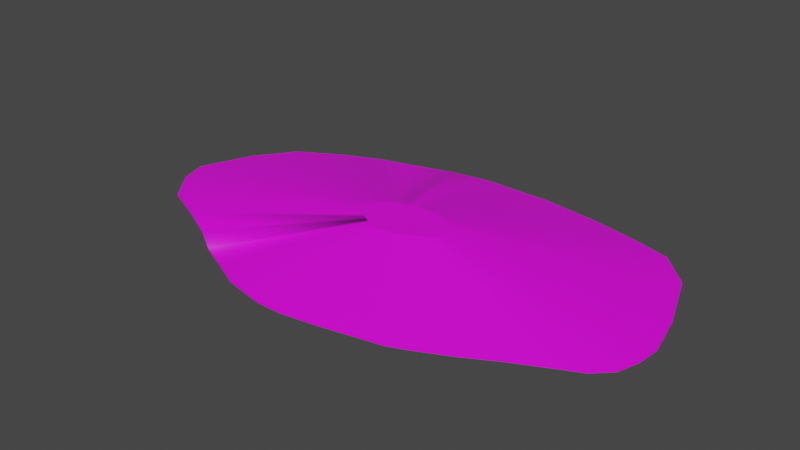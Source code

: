 # Source: terrain_steep_hill_154.blend  (saved by Blender 3.0.42; exported with 4.5.12 LTS)
import bpy
from mathutils import Matrix  # noqa: F401  (used for matrix-valued properties, if any)

bpy.ops.wm.read_factory_settings(use_empty=True)
scene = bpy.context.scene
scene.name = 'Scene'

# ---- collections
col_collection = bpy.data.collections.new('Collection'); scene.collection.children.link(col_collection)

# ---- images (referenced by path relative to the original .blend; pixels are not part of the script)
import os
ASSET_DIR = os.environ.get("B2B_ASSET_DIR", "")  # directory of the original .blend (textures are referenced by path, not embedded)
HERE = os.path.dirname(os.path.abspath(__file__))  # packed textures are extracted next to this script under _unpacked/

def load_image(name, relpath, width, height, colorspace="sRGB"):
    """Load a texture the original file referenced (path relative to the .blend, or extracted next to this script)."""
    p = next((c for c in (os.path.join(HERE, relpath), os.path.join(ASSET_DIR, relpath)) if relpath and os.path.exists(c)), "")
    if p:
        img = bpy.data.images.load(p, check_existing=True)
        img.name = name
    else:  # same state as the original file: an image datablock whose file is absent (Cycles renders it pink)
        img = bpy.data.images.new(name, width, height)
        img.source = "FILE"
        img.filepath = "//" + (relpath or name)
    img.colorspace_settings.name = colorspace
    return img
img_background_jpg_001 = load_image('background.jpg.001', 'background.jpg', 1024, 1024, 'sRGB')

# ---- materials (node trees are filled in below, after node groups)
mat_default_obj_013 = bpy.data.materials.new('Default_OBJ.013')
mat_default_obj_013.use_transparent_shadow = False

# ---- material node trees
mat_default_obj_013.use_nodes = True; mat_default_obj_013.node_tree.nodes.clear()
_N = mat_default_obj_013.node_tree.nodes; _L = mat_default_obj_013.node_tree.links
n0 = _N.new('ShaderNodeBsdfPrincipled'); n0.name = 'Principled BSDF'; n0.location = (10, 300)
n0.distribution = 'GGX'
n0.subsurface_method = 'RANDOM_WALK_SKIN'
n0.inputs[3].default_value = 1.45
n0.inputs[27].default_value = (0.0, 0.0, 0.0, 1.0)
n0.inputs[28].default_value = 1.0
n1 = _N.new('ShaderNodeOutputMaterial'); n1.name = 'Material Output'; n1.location = (300, 300)
n2 = _N.new('ShaderNodeTexImage'); n2.name = 'Image Texture'; n2.location = (-446, 127)
n2.image = img_background_jpg_001
_L.new(n0.outputs[0], n1.inputs[0])
_L.new(n2.outputs[0], n0.inputs[0])
n1.is_active_output = True

# ---- world
world_world = bpy.data.worlds.new('World'); scene.world = world_world
world_world.use_nodes = True; world_world.node_tree.nodes.clear()
_N = world_world.node_tree.nodes; _L = world_world.node_tree.links
n0 = _N.new('ShaderNodeOutputWorld'); n0.name = 'World Output'; n0.location = (300, 300)
n1 = _N.new('ShaderNodeBackground'); n1.name = 'Background'; n1.location = (10, 300)
n1.inputs[0].default_value = (0.05088, 0.05088, 0.05088, 1.0)
_L.new(n1.outputs[0], n0.inputs[0])
n0.is_active_output = True
world_world.color = (0.05088, 0.05088, 0.05088)
world_world.use_sun_shadow = False
world_world.sun_shadow_jitter_overblur = 0.0

# ---- meshes
me_terrain_wooded_hill__104 = bpy.data.meshes.new('terrain Wooded Hill #104')
me_terrain_wooded_hill__104.from_pydata([(0.1919, -1.779, -0.0671), (-0.8225, -1.717, -0.0671), (-0.0685, -1.818, -0.0671), (-0.3613, -1.815, -0.0671), (-0.3613, -1.815, -0.08453), (-0.0685, -1.818, -0.08453), (-0.8225, -1.717, -0.08453), (0.1919, -1.779, -0.08453), (-1.144, -1.565, -0.08453), (0.3983, -1.742, -0.08453), (0.3983, -1.742, -0.0671), (-1.144, -1.565, -0.0671), (1.718, 1.491, -0.08453), (-1.482, -1.412, -0.08453), (-0.7155, 1.629, -0.08453), (1.033, -1.613, -0.08453), (-1.482, -1.412, -0.08453), (-1.482, -1.412, -0.0671), (-1.81, -1.201, -0.0671), (-1.482, -1.412, -0.0671), (-1.81, -1.201, -0.08453), (-1.597, 1.377, -0.0671), (-2.033, 1.182, -0.0671), (-2.033, 1.182, -0.08453), (-2.504, 0.9128, -0.0671), (-2.504, 0.9128, -0.08453), (-2.227, -0.9963, -0.08453), (-2.967, -0.439, -0.0671), (-3.068, -0.1246, -0.0671), (-3.068, -0.1246, -0.08453), (-2.967, -0.439, -0.08453), (-2.681, -0.7934, -0.08453), (-2.834, 0.462, -0.08453), (-2.834, 0.462, -0.0671), (-2.681, -0.7934, -0.0671), (-2.227, -0.9963, -0.0671), (-1.597, 1.377, -0.08453), (-1.156, 1.493, -0.08453), (-0.7155, 1.629, -0.08453), (-0.7155, 1.629, -0.0671), (-1.156, 1.493, -0.0671), (-0.7155, 1.629, -0.0671), (-0.2766, 1.702, -0.08453), (1.718, 1.491, -0.0671), (1.197, 1.603, -0.0671), (-0.2766, 1.702, -0.0671), (0.5399, 1.693, -0.08453), (0.5399, 1.693, -0.0671), (1.197, 1.603, -0.08453), (2.778, -0.6672, -0.0671), (2.855, -0.4217, -0.0671), (2.877, -0.1698, -0.0671), (2.855, -0.4217, -0.08453), (2.877, -0.1698, -0.08453), (2.765, 0.3171, -0.08453), (2.342, -0.967, -0.0671), (2.765, 0.3171, -0.0671), (2.512, 0.9998, -0.0671), (1.616, -1.346, -0.0671), (1.944, -1.162, -0.0671), (2.163, 1.363, -0.0671), (1.616, -1.346, -0.08453), (1.944, -1.162, -0.08453), (2.342, -0.967, -0.08453), (2.598, -0.8445, -0.08453), (2.512, 0.9998, -0.08453), (2.163, 1.363, -0.08453), (2.598, -0.8445, -0.0671), (2.778, -0.6672, -0.08453), (1.259, -1.518, -0.08453), (1.259, -1.518, -0.0671), (1.033, -1.613, -0.0671), (0.7513, -1.671, -0.08453), (0.7513, -1.671, -0.0671), (0.1228, -0.5354, 0.3092), (0.07744, -0.5423, 0.3092), (0.1588, -0.529, 0.3092), (-0.4454, -0.2471, 0.3092), (-0.4046, -0.1449, 0.3092), (-0.1122, 0.03481, 0.3092), (-0.03533, 0.05857, 0.3092), (0.2981, 0.05394, 0.3092), (0.1835, 0.06972, 0.3092), (0.5713, -0.1702, 0.3092), (0.5272, -0.05117, 0.3092), (-0.05398, -0.5246, 0.3092), (0.02641, -0.5418, 0.3092), (-0.1101, -0.4981, 0.3092), (-0.1689, -0.4715, 0.3092), (-0.2262, -0.4348, 0.3092), (-0.1889, 0.01453, 0.3092), (-0.265, -0.01947, 0.3092), (0.04116, 0.07127, 0.3092), (0.5736, -0.3417, 0.3092), (0.5869, -0.2989, 0.3092), (0.4663, 0.0121, 0.3092), (0.5422, -0.3726, 0.3092), (-0.3471, -0.06633, 0.3092), (0.3888, 0.03452, 0.3092), (0.5908, -0.255, 0.3092), (-0.378, -0.3637, 0.3092), (-0.2987, -0.3991, 0.3092), (0.3711, -0.46, 0.3092), (0.4283, -0.428, 0.3092), (0.3088, -0.4901, 0.3092), (0.2694, -0.5066, 0.3092), (0.2203, -0.5166, 0.3092), (-0.4278, -0.3019, 0.3092), (0.4976, -0.394, 0.3092)], [], [(0, 5, 7), (2, 5, 0), (10, 7, 9), (0, 7, 10), (73, 10, 9, 72), (8, 16, 17, 18, 19, 13), (8, 11, 16), (19, 20, 13), (18, 20, 19), (23, 24, 22), (25, 24, 23), (5, 2, 3, 4), (27, 28, 29), (30, 27, 29), (31, 30, 29), (28, 32, 29), (28, 33, 32), (30, 34, 27), (31, 34, 30), (35, 34, 31), (26, 35, 31), (33, 25, 32), (24, 25, 33), (26, 18, 35), (20, 18, 26), (22, 36, 23), (21, 36, 22), (36, 21, 37), (38, 39, 40, 41, 14, 37), (40, 39, 38), (40, 38, 37), (41, 42, 14), (42, 41, 45), (45, 46, 42), (47, 46, 45), (48, 47, 44), (46, 47, 48), (14, 42, 46, 48, 12, 66, 65, 54, 53, 52, 68, 64, 63, 62, 61, 69, 15, 72, 9, 7, 5, 4, 6, 8, 13, 20, 26, 31, 29, 32, 25, 23, 36, 37), (44, 12, 48), (43, 12, 44), (50, 49, 52), (53, 50, 52), (51, 50, 53), (54, 51, 53), (58, 61, 62), (59, 58, 62), (3, 1, 6, 4), (55, 63, 64), (60, 65, 66), (57, 65, 60), (56, 65, 57), (56, 54, 65), (51, 54, 56), (64, 67, 55), (67, 64, 68), (49, 67, 68), (52, 49, 68), (71, 73, 72, 15), (1, 11, 8, 6), (58, 69, 61), (70, 69, 58), (2, 0, 74, 75), (66, 43, 60), (12, 43, 66), (63, 55, 59, 62), (70, 15, 69), (71, 15, 70), (17, 16, 11), (21, 40, 37), (87, 85, 86, 75, 74, 76, 106, 105, 104, 102, 103, 108, 96, 93, 94, 99, 83, 84, 95, 98, 81, 82, 92, 80, 79, 90, 91, 97, 78, 77, 107, 100, 101, 89, 88), (58, 59, 103, 102), (1, 3, 86, 85), (43, 44, 81, 98), (41, 40, 79, 80), (3, 2, 75, 86), (67, 49, 93, 96), (17, 11, 87, 88), (73, 71, 105, 106), (11, 1, 85, 87), (44, 47, 82, 81), (0, 10, 76, 74), (18, 17, 88, 89), (70, 58, 102, 104), (45, 41, 80, 92), (71, 70, 104, 105), (59, 55, 108, 103), (56, 57, 84, 83), (28, 27, 107, 77), (10, 73, 106, 76), (21, 22, 91, 90), (47, 45, 92, 82), (22, 24, 97, 91), (24, 33, 78, 97), (49, 50, 94, 93), (40, 21, 90, 79), (35, 18, 89, 101), (60, 43, 98, 95), (50, 51, 99, 94), (27, 34, 100, 107), (55, 67, 96, 108), (57, 60, 95, 84), (34, 35, 101, 100), (33, 28, 77, 78), (51, 56, 83, 99)])
me_terrain_wooded_hill__104.polygons.foreach_set('use_smooth', [True] * 104)
_k = set([(0, 2), (0, 7), (0, 10), (1, 3), (1, 6), (1, 11), (2, 3), (2, 5), (3, 4), (4, 5), (4, 6), (5, 7), (6, 8), (7, 9), (8, 13), (8, 16), (9, 10), (9, 72), (10, 73), (11, 17), (12, 43), (12, 48), (12, 66), (13, 19), (13, 20), (14, 37), (14, 41), (14, 42), (15, 69), (15, 71), (15, 72), (16, 17), (17, 18), (18, 19), (18, 20), (18, 35), (20, 26), (21, 22), (21, 40), (22, 23), (22, 24), (23, 25), (23, 36), (24, 25), (24, 33), (25, 32), (26, 31), (26, 35), (27, 28), (27, 30), (27, 34), (28, 29), (28, 33), (29, 30), (29, 32), (30, 31), (31, 34), (32, 33), (34, 35), (36, 37), (37, 38), (37, 40), (38, 39), (39, 40), (40, 41), (41, 45), (42, 45), (42, 46), (43, 44), (43, 60), (44, 47), (44, 48), (45, 47), (46, 47), (46, 48), (49, 50), (49, 67), (49, 68), (50, 51), (50, 52), (51, 53), (51, 56), (52, 53), (52, 68), (53, 54), (54, 56), (54, 65), (55, 59), (55, 67), (56, 57), (57, 60), (57, 65), (58, 59), (58, 61), (58, 70), (59, 62), (61, 62), (61, 69), (62, 63), (63, 64), (64, 67), (64, 68), (65, 66), (70, 71), (71, 73), (74, 75), (74, 76), (75, 86), (76, 106), (77, 78), (77, 107), (78, 97), (79, 80), (79, 90), (80, 92), (81, 82), (81, 98), (82, 92), (83, 84), (83, 99), (84, 95), (85, 86), (85, 87), (87, 88), (88, 89), (89, 101), (90, 91), (91, 97), (93, 94), (93, 96), (94, 99), (95, 98), (96, 108), (100, 101), (100, 107), (102, 103), (102, 104), (103, 108), (104, 105), (105, 106)])
me_terrain_wooded_hill__104.attributes.new('sharp_edge', 'BOOLEAN', 'EDGE').data.foreach_set('value', [ (min(e.vertices), max(e.vertices)) in _k for e in me_terrain_wooded_hill__104.edges])
_uv = me_terrain_wooded_hill__104.uv_layers.new(name='UVMap')
_uv.uv.foreach_set('vector', [0.5232, 0.5336, 0.4794, 0.5289, 0.5232, 0.5289, 0.4794, 0.5336, 0.4794, 0.5289, 0.5232, 0.5336, 0.5579, 0.5336, 0.5232, 0.5289, 0.5579, 0.5289, 0.5232, 0.5336, 0.5232, 0.5289, 0.5579, 0.5336, 0.6173, 0.5336, 0.5579, 0.5336, 0.5579, 0.5289, 0.6173, 0.5289, 0.2985, 0.5289, 0.2416, 0.5289, 0.2416, 0.5336, 0.1864, 0.5336, 0.2416, 0.5336, 0.2416, 0.5289, 0.2985, 0.5289, 0.2985, 0.5336, 0.2416, 0.5289, 0.2416, 0.5336, 0.1864, 0.5289, 0.2416, 0.5289, 0.1864, 0.5336, 0.1864, 0.5289, 0.2416, 0.5336, 0.149, 0.5289, 0.06971, 0.5336, 0.149, 0.5336, 0.06971, 0.5289, 0.06971, 0.5336, 0.149, 0.5289, 0.4794, 0.5289, 0.4794, 0.5336, 0.4302, 0.5336, 0.4302, 0.5289, 0.9887, 0.7308, 0.9887, 0.6848, 0.9839, 0.6848, 0.9839, 0.7308, 0.9887, 0.7308, 0.9839, 0.6848, 0.7647, 0.7242, 0.7963, 0.763, 0.8061, 0.7962, 0.9887, 0.6848, 0.9839, 0.5989, 0.9839, 0.6848, 0.9887, 0.6848, 0.9887, 0.5989, 0.9839, 0.5989, 0.9839, 0.7308, 0.9887, 0.7826, 0.9887, 0.7308, 0.9839, 0.7826, 0.9887, 0.7826, 0.9839, 0.7308, 0.1164, 0.5336, 0.0399, 0.5336, 0.0399, 0.5289, 0.1164, 0.5289, 0.1164, 0.5336, 0.0399, 0.5289, 0.9887, 0.5989, 0.9839, 0.533, 0.9839, 0.5989, 0.9887, 0.533, 0.9839, 0.533, 0.9887, 0.5989, 0.1164, 0.5289, 0.1864, 0.5336, 0.1164, 0.5336, 0.1864, 0.5289, 0.1864, 0.5336, 0.1164, 0.5289, 0.149, 0.5336, 0.2224, 0.5289, 0.149, 0.5289, 0.2224, 0.5336, 0.2224, 0.5289, 0.149, 0.5336, 0.2224, 0.5289, 0.2224, 0.5336, 0.2964, 0.5289, 0.5152, 0.9591, 0.5152, 0.9591, 0.5684, 0.9485, 0.5152, 0.9591, 0.5152, 0.9591, 0.5684, 0.9485, 0.02496, 0.5473, 0.0991, 0.5473, 0.0991, 0.5425, 0.2964, 0.5336, 0.3706, 0.5289, 0.2964, 0.5289, 0.3706, 0.5336, 0.4444, 0.5289, 0.3706, 0.5289, 0.4444, 0.5289, 0.3706, 0.5336, 0.4444, 0.5336, 0.4444, 0.5336, 0.5817, 0.5289, 0.4444, 0.5289, 0.5817, 0.5336, 0.5817, 0.5289, 0.4444, 0.5336, 0.6923, 0.5289, 0.5817, 0.5336, 0.6923, 0.5336, 0.5817, 0.5289, 0.5817, 0.5336, 0.6923, 0.5289, 0.02076, 0.99, 0.01925, 0.9901, 0.01646, 0.9899, 0.01423, 0.9895, 0.01247, 0.9891, 0.01098, 0.9886, 0.009858, 0.9874, 0.009124, 0.9854, 0.008836, 0.9839, 0.00896, 0.9831, 0.009269, 0.9824, 0.00992, 0.9819, 0.01082, 0.9816, 0.01221, 0.9811, 0.01337, 0.9807, 0.01462, 0.9802, 0.01541, 0.98, 0.01639, 0.9799, 0.01761, 0.9798, 0.01832, 0.9797, 0.01921, 0.9796, 0.02021, 0.9797, 0.02177, 0.9801, 0.02284, 0.9806, 0.02396, 0.9812, 0.02505, 0.9819, 0.02643, 0.9826, 0.02794, 0.9833, 0.02913, 0.9853, 0.02822, 0.987, 0.02701, 0.9883, 0.02535, 0.989, 0.02382, 0.9895, 0.02229, 0.9897, 0.6923, 0.5336, 0.7799, 0.5289, 0.6923, 0.5289, 0.7799, 0.5336, 0.7799, 0.5289, 0.6923, 0.5336, 0.9887, 0.7282, 0.9887, 0.7642, 0.9839, 0.7282, 0.9839, 0.6914, 0.9887, 0.7282, 0.9839, 0.7282, 0.9887, 0.6914, 0.9887, 0.7282, 0.9839, 0.6914, 0.9839, 0.6201, 0.9887, 0.6914, 0.9839, 0.6914, 0.7628, 0.5336, 0.7628, 0.5289, 0.818, 0.5289, 0.818, 0.5336, 0.7628, 0.5336, 0.818, 0.5289, 0.4302, 0.5336, 0.3526, 0.5336, 0.3526, 0.5289, 0.4302, 0.5289, 0.8848, 0.5336, 0.8848, 0.5289, 0.9279, 0.5289, 0.8547, 0.5336, 0.9134, 0.5289, 0.8547, 0.5289, 0.9134, 0.5336, 0.9134, 0.5289, 0.8547, 0.5336, 0.9887, 0.6201, 0.9839, 0.5202, 0.9887, 0.5202, 0.9887, 0.6201, 0.9839, 0.6201, 0.9839, 0.5202, 0.9887, 0.6914, 0.9839, 0.6201, 0.9887, 0.6201, 0.9279, 0.5289, 0.9279, 0.5336, 0.8848, 0.5336, 0.9279, 0.5336, 0.9279, 0.5289, 0.9583, 0.5289, 0.9583, 0.5336, 0.9279, 0.5336, 0.9583, 0.5289, 0.9839, 0.7282, 0.9887, 0.7642, 0.9839, 0.7642, 0.6646, 0.5336, 0.6173, 0.5336, 0.6173, 0.5289, 0.6646, 0.5289, 0.3526, 0.5336, 0.2985, 0.5336, 0.2985, 0.5289, 0.3526, 0.5289, 0.7628, 0.5336, 0.7027, 0.5289, 0.7628, 0.5289, 0.7027, 0.5336, 0.7027, 0.5289, 0.7628, 0.5336, 0.5723, 0.3532, 0.6132, 0.3715, 0.5453, 0.5381, 0.5382, 0.5349, 0.8547, 0.5289, 0.7799, 0.5336, 0.8547, 0.5336, 0.7799, 0.5289, 0.7799, 0.5336, 0.8547, 0.5289, 0.8848, 0.5289, 0.8848, 0.5336, 0.818, 0.5336, 0.818, 0.5289, 0.7027, 0.5336, 0.6646, 0.5289, 0.7027, 0.5289, 0.6646, 0.5336, 0.6646, 0.5289, 0.7027, 0.5336, 0.2416, 0.5336, 0.2416, 0.5289, 0.2985, 0.5336, 0.2224, 0.5336, 0.2964, 0.5336, 0.2964, 0.5289, 0.5057, 0.532, 0.516, 0.531, 0.5298, 0.5325, 0.5382, 0.5349, 0.5453, 0.5381, 0.5509, 0.5407, 0.5604, 0.5455, 0.568, 0.5493, 0.5737, 0.5536, 0.5826, 0.5609, 0.5906, 0.5682, 0.6004, 0.5764, 0.6068, 0.5816, 0.6106, 0.5875, 0.611, 0.5943, 0.6097, 0.6007, 0.6029, 0.6118, 0.5906, 0.6265, 0.578, 0.6325, 0.5644, 0.6319, 0.5487, 0.6303, 0.5293, 0.6269, 0.506, 0.6202, 0.4941, 0.6147, 0.4826, 0.6076, 0.4709, 0.6009, 0.4599, 0.5924, 0.4485, 0.5817, 0.4425, 0.5678, 0.4402, 0.5513, 0.4454, 0.5444, 0.4562, 0.538, 0.4706, 0.5369, 0.484, 0.5353, 0.4949, 0.5329, 0.8272, 0.5023, 0.8729, 0.5444, 0.5906, 0.5682, 0.5826, 0.5609, 0.4449, 0.3308, 0.5244, 0.3394, 0.5298, 0.5325, 0.516, 0.531, 0.7225, 0.91, 0.6328, 0.9004, 0.5487, 0.6303, 0.5644, 0.6319, 0.3193, 0.8109, 0.2532, 0.7701, 0.4826, 0.6076, 0.4941, 0.6147, 0.5244, 0.3394, 0.5723, 0.3532, 0.5382, 0.5349, 0.5298, 0.5325, 0.966, 0.6213, 0.988, 0.6553, 0.6106, 0.5875, 0.6068, 0.5816, 0.3242, 0.342, 0.3858, 0.3367, 0.5057, 0.532, 0.4949, 0.5329, 0.6999, 0.4141, 0.7434, 0.4359, 0.568, 0.5493, 0.5604, 0.5455, 0.3858, 0.3367, 0.4449, 0.3308, 0.516, 0.531, 0.5057, 0.532, 0.6328, 0.9004, 0.5216, 0.8812, 0.5293, 0.6269, 0.5487, 0.6303, 0.6132, 0.3715, 0.6453, 0.3868, 0.5509, 0.5407, 0.5453, 0.5381, 0.2615, 0.3558, 0.3242, 0.342, 0.4949, 0.5329, 0.484, 0.5353, 0.7762, 0.4604, 0.8272, 0.5023, 0.5826, 0.5609, 0.5737, 0.5536, 0.3879, 0.8427, 0.3193, 0.8109, 0.4941, 0.6147, 0.506, 0.6202, 0.7434, 0.4359, 0.7762, 0.4604, 0.5737, 0.5536, 0.568, 0.5493, 0.8729, 0.5444, 0.9295, 0.5915, 0.6004, 0.5764, 0.5906, 0.5682, 0.9437, 0.7943, 0.8731, 0.8789, 0.5906, 0.6265, 0.6029, 0.6118, 0.01018, 0.4473, 0.04012, 0.4076, 0.4454, 0.5444, 0.4402, 0.5513, 0.6453, 0.3868, 0.6999, 0.4141, 0.5604, 0.5455, 0.5509, 0.5407, 0.1862, 0.7321, 0.1234, 0.6832, 0.4599, 0.5924, 0.4709, 0.6009, 0.5216, 0.8812, 0.3879, 0.8427, 0.506, 0.6202, 0.5293, 0.6269, 0.1234, 0.6832, 0.0579, 0.622, 0.4485, 0.5817, 0.4599, 0.5924, 0.0579, 0.622, 0.02333, 0.542, 0.4425, 0.5678, 0.4485, 0.5817, 0.988, 0.6553, 0.9899, 0.6939, 0.611, 0.5943, 0.6106, 0.5875, 0.2532, 0.7701, 0.1862, 0.7321, 0.4709, 0.6009, 0.4826, 0.6076, 0.1848, 0.3646, 0.2615, 0.3558, 0.484, 0.5353, 0.4706, 0.5369, 0.8006, 0.9134, 0.7225, 0.91, 0.5644, 0.6319, 0.578, 0.6325, 0.9899, 0.6939, 0.9828, 0.7307, 0.6097, 0.6007, 0.611, 0.5943, 0.04012, 0.4076, 0.1019, 0.3712, 0.4562, 0.538, 0.4454, 0.5444, 0.9295, 0.5915, 0.966, 0.6213, 0.6068, 0.5816, 0.6004, 0.5764, 0.8731, 0.8789, 0.8006, 0.9134, 0.578, 0.6325, 0.5906, 0.6265, 0.1019, 0.3712, 0.1848, 0.3646, 0.4706, 0.5369, 0.4562, 0.538, 0.02333, 0.542, 0.01018, 0.4473, 0.4402, 0.5513, 0.4425, 0.5678, 0.9828, 0.7307, 0.9437, 0.7943, 0.6029, 0.6118, 0.6097, 0.6007])
me_terrain_wooded_hill__104.materials.append(mat_default_obj_013)
me_terrain_wooded_hill__104.use_remesh_fix_poles = True
me_terrain_wooded_hill__104.use_remesh_preserve_attributes = False
me_terrain_wooded_hill__104.use_paint_bone_selection = False
me_terrain_wooded_hill__104.use_paint_mask = True
me_terrain_wooded_hill__104.update()
me_terrain_wooded_hill__104.normals_split_custom_set([tuple(v) for v in zip(*[iter([0.149, -0.9888, 0.0, 0.149, -0.9888, 0.0, 0.149, -0.9888, 0.0, 0.149, -0.9888, 0.0, 0.149, -0.9888, 0.0, 0.149, -0.9888, 0.0, 0.1757, -0.9844, 0.0, 0.1757, -0.9844, 0.0, 0.1757, -0.9844, 0.0, 0.1757, -0.9844, 0.0, 0.1757, -0.9844, 0.0, 0.1757, -0.9844, 0.0, 0.1968, -0.9804, -3.176e-11, 0.1969, -0.9804, 0.0, 0.1969, -0.9804, 0.0, 0.1999, -0.9798, 4.23e-11, -0.9111, 0.4122, 7.55e-08, 0.0, 0.0, 0.0, 0.0, 0.0, 0.0, -0.842, 0.5395, -1.629e-07, 0.0, 0.0, 0.0, 0.0, 0.0, 0.0, -0.4152, -0.9097, -5.133e-05, -0.4241, -0.9056, -5.023e-05, -0.4122, -0.9111, -2.207e-06, -0.5395, -0.842, 0.0, -0.5395, -0.842, 0.0, -0.5395, -0.842, 0.0, -0.5395, -0.842, 0.0, -0.5395, -0.842, 0.0, -0.5395, -0.842, 0.0, -0.4956, 0.8686, 0.0, -0.4956, 0.8686, 0.0, -0.4956, 0.8686, 0.0, -0.4956, 0.8686, 0.0, -0.4956, 0.8686, 0.0, -0.4956, 0.8686, 0.0, -0.009713, -1.0, 0.0, -0.009713, -1.0, 0.0, -0.009713, -1.0, 0.0, -0.009713, -1.0, 0.0, -0.952, -0.3061, 0.0, -0.952, -0.3061, 0.0, -0.952, -0.3061, 0.0, -0.952, -0.3061, 0.0, -0.952, -0.3061, 0.0, -0.952, -0.3061, 0.0, -1.07e-08, 8.407e-08, -1.0, -1.38e-07, 4.852e-08, -1.0, -1.465e-08, 8.297e-08, -1.0, -0.9288, 0.3707, 0.0, -0.9288, 0.3707, 0.0, -0.9288, 0.3707, 0.0, -0.9288, 0.3707, 0.0, -0.9288, 0.3707, 0.0, -0.9288, 0.3707, 0.0, -0.7786, -0.6275, 1.006e-06, -0.7786, -0.6275, 4.033e-05, -0.7786, -0.6275, 0.0, -0.7786, -0.6275, 4.133e-05, -0.7786, -0.6275, 4.033e-05, -0.7786, -0.6275, 1.006e-06, -0.4074, -0.9132, 1.224e-06, -0.4074, -0.9132, 5.497e-05, -0.4074, -0.9132, 5.375e-05, -0.4074, -0.9132, 0.0, -0.4074, -0.9132, 1.224e-06, -0.4074, -0.9132, 5.375e-05, -0.8071, 0.5905, 0.0, -0.8071, 0.5905, 0.0, -0.8071, 0.5905, 0.0, -0.8071, 0.5905, 0.0, -0.8071, 0.5905, 0.0, -0.8071, 0.5905, 0.0, -0.4418, -0.8971, 0.0, -0.4418, -0.8971, 0.0, -0.4418, -0.8971, 0.0, -0.4418, -0.8971, 0.0, -0.4418, -0.8971, 0.0, -0.4418, -0.8971, 0.0, -0.4081, 0.9129, -3.321e-07, -0.3355, 0.942, -1.455e-05, -0.4081, 0.9129, 0.0, -0.3304, 0.9438, -1.454e-05, -0.3355, 0.942, -1.455e-05, -0.4081, 0.9129, -3.321e-07, -0.3355, 0.942, -1.455e-05, -0.3304, 0.9438, -1.454e-05, -0.2554, 0.9668, -3.654e-07, -0.07193, 0.2185, -0.9732, -0.04449, 0.1762, -0.9833, -0.07733, 0.1939, -0.978, -0.04425, 0.1763, -0.9833, -0.07187, 0.2184, -0.9732, -0.07733, 0.1939, -0.978, -0.2954, 0.9554, 0.0, -0.2954, 0.9554, 0.0, -0.2954, 0.9554, 0.0, -0.2954, 0.9554, 0.0, -0.2954, 0.9554, 0.0, -0.2954, 0.9554, 0.0, -0.1638, 0.9865, 0.0, -0.1638, 0.9865, 0.0, -0.1638, 0.9865, 0.0, -0.1638, 0.9865, 0.0, -0.1638, 0.9865, 0.0, -0.1638, 0.9865, 0.0, 0.01088, 0.9999, 0.0, 0.01088, 0.9999, 0.0, 0.01088, 0.9999, 0.0, 0.01088, 0.9999, 0.0, 0.01088, 0.9999, 0.0, 0.01088, 0.9999, 0.0, 0.1364, 0.9907, 0.0, 0.1364, 0.9907, 0.0, 0.1364, 0.9907, 0.0, 0.1364, 0.9907, 0.0, 0.1364, 0.9907, 0.0, 0.1364, 0.9907, 0.0, -2.902e-09, 8.625e-08, -1.0, -2.902e-09, 8.625e-08, -1.0, -2.902e-09, 8.625e-08, -1.0, -2.902e-09, 8.625e-08, -1.0, -2.902e-09, 8.625e-08, -1.0, -2.902e-09, 8.625e-08, -1.0, -2.902e-09, 8.625e-08, -1.0, -2.902e-09, 8.625e-08, -1.0, -2.902e-09, 8.625e-08, -1.0, -2.902e-09, 8.625e-08, -1.0, -2.902e-09, 8.625e-08, -1.0, -2.902e-09, 8.625e-08, -1.0, -2.902e-09, 8.625e-08, -1.0, -2.902e-09, 8.625e-08, -1.0, -2.902e-09, 8.625e-08, -1.0, -2.902e-09, 8.625e-08, -1.0, -2.902e-09, 8.625e-08, -1.0, -2.902e-09, 8.625e-08, -1.0, -2.902e-09, 8.625e-08, -1.0, -2.902e-09, 8.625e-08, -1.0, -2.902e-09, 8.625e-08, -1.0, -2.902e-09, 8.625e-08, -1.0, -2.902e-09, 8.625e-08, -1.0, -2.902e-09, 8.625e-08, -1.0, -2.902e-09, 8.625e-08, -1.0, -2.902e-09, 8.625e-08, -1.0, -2.902e-09, 8.625e-08, -1.0, -1.07e-08, 8.407e-08, -1.0, -1.465e-08, 8.297e-08, -1.0, -2.902e-09, 8.625e-08, -1.0, -2.902e-09, 8.625e-08, -1.0, -2.902e-09, 8.625e-08, -1.0, -2.902e-09, 8.625e-08, -1.0, -2.902e-09, 8.625e-08, -1.0, 0.2093, 0.9778, 0.0, 0.2093, 0.9778, 0.0, 0.2093, 0.9778, 0.0, 0.2093, 0.9778, 0.0, 0.2093, 0.9778, 0.0, 0.2093, 0.9778, 0.0, 0.9549, -0.297, 0.0, 0.9549, -0.297, 0.0, 0.9549, -0.297, 0.0, 0.9961, -0.08809, 0.0, 0.9961, -0.08809, 0.0, 0.9961, -0.08809, 0.0, 0.9961, -0.08809, 0.0, 0.9961, -0.08809, 0.0, 0.9961, -0.08809, 0.0, 0.9746, 0.2239, 0.0, 0.9746, 0.2239, 0.0, 0.9746, 0.2239, 0.0, 0.4887, -0.8724, 0.0, 0.4887, -0.8724, 0.0, 0.4887, -0.8724, 0.0, 0.4887, -0.8724, 0.0, 0.4887, -0.8724, 0.0, 0.4887, -0.8724, 0.0, -0.2085, -0.978, 0.0, -0.2085, -0.978, 0.0, -0.2085, -0.978, 0.0, -0.2085, -0.978, 0.0, 0.4322, -0.9018, -1.465e-10, 0.44, -0.898, 2.311e-10, 0.4317, -0.902, 0.0, 0.5169, 0.856, 0.0, 0.7209, 0.693, 0.0, 0.5169, 0.856, 0.0, 0.7209, 0.693, 0.0, 0.7209, 0.693, 0.0, 0.5169, 0.856, 0.0, 0.9375, 0.3481, 0.0, 0.9375, 0.3481, 0.0, 0.9375, 0.3481, 0.0, 0.9375, 0.3481, 0.0, 0.9375, 0.3481, 0.0, 0.9375, 0.3481, 0.0, 0.9746, 0.2239, 0.0, 0.9746, 0.2239, 0.0, 0.9746, 0.2239, 0.0, 0.4317, -0.902, 0.0, 0.4317, -0.902, 0.0, 0.4322, -0.9018, -1.465e-10, 0.7007, -0.7135, 0.0, 0.7007, -0.7135, 0.0, 0.7007, -0.7135, 0.0, 0.7007, -0.7135, 0.0, 0.7007, -0.7135, 0.0, 0.7007, -0.7135, 0.0, 0.9549, -0.297, 0.0, 0.9549, -0.297, 0.0, 0.9549, -0.297, 0.0, 0.1997, -0.9798, 0.0, 0.1968, -0.9804, -3.176e-11, 0.1999, -0.9798, 4.23e-11, 0.1997, -0.9798, 0.0, -0.4272, -0.9042, -2.883e-05, -0.4241, -0.9056, -5.023e-05, -0.4152, -0.9097, -5.133e-05, -0.4272, -0.9042, -2.883e-05, 0.4347, -0.9006, 0.0, 0.4165, -0.9092, 2.152e-10, 0.4347, -0.9006, 0.0, 0.4061, -0.9138, -3.423e-10, 0.4165, -0.9092, 2.152e-10, 0.4347, -0.9006, 0.0, 0.01755, -0.2848, 0.9584, 0.04696, -0.287, 0.9568, 0.04748, -0.287, 0.9568, 0.02273, -0.2853, 0.9582, 0.5169, 0.856, 0.0, 0.2777, 0.9607, 0.0, 0.5169, 0.856, 0.0, 0.2777, 0.9607, 0.0, 0.2777, 0.9607, 0.0, 0.5169, 0.856, 0.0, 0.44, -0.898, 2.311e-10, 0.4322, -0.9018, -1.465e-10, 0.4404, -0.8978, 0.0, 0.4404, -0.8978, 0.0, 0.4061, -0.9138, -3.423e-10, 0.3875, -0.9219, 0.0, 0.4165, -0.9092, 2.152e-10, 0.3875, -0.9219, 0.0, 0.3875, -0.9219, 0.0, 0.4061, -0.9138, -3.423e-10, -0.4122, -0.9111, 0.0, -0.4122, -0.9111, -2.207e-06, -0.4241, -0.9056, -5.023e-05, -0.3304, 0.9438, -1.454e-05, -0.2554, 0.9668, 0.0, -0.2554, 0.9668, -3.654e-07, 4.476e-08, -6.265e-08, 1.0, 4.476e-08, -6.265e-08, 1.0, 4.476e-08, -6.265e-08, 1.0, 4.476e-08, -6.265e-08, 1.0, 4.476e-08, -6.265e-08, 1.0, 4.476e-08, -6.265e-08, 1.0, 4.476e-08, -6.265e-08, 1.0, 4.476e-08, -6.265e-08, 1.0, 4.476e-08, -6.265e-08, 1.0, 4.476e-08, -6.265e-08, 1.0, 4.476e-08, -6.265e-08, 1.0, 4.476e-08, -6.265e-08, 1.0, 4.476e-08, -6.265e-08, 1.0, 4.476e-08, -6.265e-08, 1.0, 4.476e-08, -6.265e-08, 1.0, 4.476e-08, -6.265e-08, 1.0, 4.476e-08, -6.265e-08, 1.0, 4.476e-08, -6.265e-08, 1.0, 4.476e-08, -6.265e-08, 1.0, 4.476e-08, -6.265e-08, 1.0, 4.476e-08, -6.265e-08, 1.0, 4.476e-08, -6.265e-08, 1.0, 4.476e-08, -6.265e-08, 1.0, 4.476e-08, -6.265e-08, 1.0, 4.476e-08, -6.265e-08, 1.0, 4.476e-08, -6.265e-08, 1.0, 4.476e-08, -6.265e-08, 1.0, 4.476e-08, -6.265e-08, 1.0, 4.476e-08, -6.265e-08, 1.0, 4.476e-08, -6.265e-08, 1.0, 4.476e-08, -6.265e-08, 1.0, 4.476e-08, -6.265e-08, 1.0, 4.476e-08, -6.265e-08, 1.0, 4.476e-08, -6.265e-08, 1.0, 4.476e-08, -6.265e-08, 1.0, 0.1246, -0.2343, 0.9641, 0.1227, -0.2402, 0.9629, 0.126, -0.234, 0.964, 0.1215, -0.2385, 0.9635, -0.08809, -0.2478, 0.9648, -0.03312, -0.274, 0.9612, -0.02694, -0.2758, 0.9608, -0.07992, -0.2528, 0.9642, 0.05347, 0.2037, 0.9776, 0.03937, 0.2142, 0.976, 0.03609, 0.2161, 0.9757, 0.04958, 0.2071, 0.9771, -0.2901, 0.1705, 0.9417, -0.07498, 0.0757, 0.9943, -0.04502, 0.3386, 0.9399, 0.1952, 0.2127, 0.9574, -0.03312, -0.274, 0.9612, 0.01755, -0.2848, 0.9584, 0.02273, -0.2853, 0.9582, -0.02694, -0.2758, 0.9608, 0.1389, -0.1726, 0.9751, 0.1555, -0.08447, 0.9842, 0.1515, -0.1097, 0.9824, 0.1267, -0.2193, 0.9674, 0.56, -0.4487, 0.6965, -0.104, -0.2377, 0.9658, -0.1136, -0.2329, 0.9658, -0.6826, 0.2219, 0.6963, 0.0593, -0.285, 0.9567, 0.08715, -0.2663, 0.96, 0.0781, -0.2722, 0.9591, 0.05618, -0.2857, 0.9567, -0.104, -0.2377, 0.9658, -0.08809, -0.2478, 0.9648, -0.07992, -0.2528, 0.9642, -0.1136, -0.2329, 0.9658, 0.03937, 0.2142, 0.976, 0.01761, 0.2221, 0.9749, 0.01515, 0.2226, 0.9748, 0.03609, 0.2161, 0.9757, 0.04696, -0.287, 0.9568, 0.05428, -0.2861, 0.9567, 0.05425, -0.2861, 0.9567, 0.04748, -0.287, 0.9568, 0.5895, -0.003052, 0.8077, 0.56, -0.4487, 0.6965, -0.6826, 0.2219, 0.6963, -0.7543, -0.3448, 0.5587, 0.1182, -0.2451, 0.9623, 0.1246, -0.2343, 0.9641, 0.1215, -0.2385, 0.9635, 0.1058, -0.2516, 0.962, -0.01834, 0.2214, 0.975, -0.2901, 0.1705, 0.9417, 0.1952, 0.2127, 0.9574, -0.01556, 0.2219, 0.9749, 0.08715, -0.2663, 0.96, 0.1182, -0.2451, 0.9623, 0.1058, -0.2516, 0.962, 0.0781, -0.2722, 0.9591, 0.1227, -0.2402, 0.9629, 0.1232, -0.2457, 0.9615, 0.116, -0.2477, 0.9619, 0.126, -0.234, 0.964, 0.1587, 0.047, 0.9862, 0.141, 0.08694, 0.9862, 0.1394, 0.0898, 0.9862, 0.1585, 0.04795, 0.9862, -0.1418, 0.005157, 0.9899, -0.1426, -0.06908, 0.9874, -0.1414, -0.08772, 0.9861, -0.1418, 0.004325, 0.9899, 0.05428, -0.2861, 0.9567, 0.0593, -0.285, 0.9567, 0.05618, -0.2857, 0.9567, 0.05425, -0.2861, 0.9567, -0.0757, 0.1933, 0.9782, -0.09109, 0.1731, 0.9807, -0.0871, 0.1788, 0.98, -0.06322, 0.2027, 0.9772, 0.01761, 0.2221, 0.9749, -0.01834, 0.2214, 0.975, -0.01556, 0.2219, 0.9749, 0.01515, 0.2226, 0.9748, -0.09109, 0.1731, 0.9807, -0.1175, 0.12, 0.9858, -0.1085, 0.1393, 0.9843, -0.0871, 0.1788, 0.98, -0.1175, 0.12, 0.9858, -0.1352, 0.07161, 0.9882, -0.1335, 0.07805, 0.988, -0.1085, 0.1393, 0.9843, 0.1555, -0.08447, 0.9842, 0.162, -0.03054, 0.9863, 0.1618, -0.0337, 0.9862, 0.1515, -0.1097, 0.9824, -0.07498, 0.0757, 0.9943, -0.0757, 0.1933, 0.9782, -0.06322, 0.2027, 0.9772, -0.04502, 0.3386, 0.9399, -0.112, -0.2451, 0.963, 0.5895, -0.003052, 0.8077, -0.7543, -0.3448, 0.5587, -0.1145, -0.2381, 0.9645, 0.09968, 0.1489, 0.9838, 0.05347, 0.2037, 0.9776, 0.04958, 0.2071, 0.9771, 0.08459, 0.1674, 0.9823, 0.162, -0.03054, 0.9863, 0.162, 0.01072, 0.9867, 0.162, 0.01175, 0.9867, 0.1618, -0.0337, 0.9862, -0.1426, -0.06908, 0.9874, -0.1332, -0.1444, 0.9805, -0.1198, -0.208, 0.9708, -0.1414, -0.08772, 0.9861, 0.1232, -0.2457, 0.9615, 0.1389, -0.1726, 0.9751, 0.1267, -0.2193, 0.9674, 0.116, -0.2477, 0.9619, 0.141, 0.08694, 0.9862, 0.09968, 0.1489, 0.9838, 0.08459, 0.1674, 0.9823, 0.1394, 0.0898, 0.9862, -0.1332, -0.1444, 0.9805, -0.112, -0.2451, 0.963, -0.1145, -0.2381, 0.9645, -0.1198, -0.208, 0.9708, -0.1352, 0.07161, 0.9882, -0.1418, 0.005157, 0.9899, -0.1418, 0.004325, 0.9899, -0.1335, 0.07805, 0.988, 0.162, 0.01072, 0.9867, 0.1587, 0.047, 0.9862, 0.1585, 0.04795, 0.9862, 0.162, 0.01175, 0.9867])] * 3)])

# ---- objects
ob_terrain_steep_hill__154 = bpy.data.objects.new('terrain Steep Hill #154', me_terrain_wooded_hill__104)

# ---- transforms, parenting, visibility, modifiers, constraints
ob_terrain_steep_hill__154.location = (0.0, 0.0, 0.0)

# ---- collection membership
col_collection.objects.link(ob_terrain_steep_hill__154)

# ---- scene / render settings (as saved in the file)
scene.frame_start = 1; scene.frame_end = 250; scene.frame_set(1)
scene.render.engine = 'BLENDER_EEVEE_NEXT'
scene.cycles.sampling_pattern = 'TABULATED_SOBOL'
scene.cycles.use_light_tree = False
scene.view_settings.view_transform = 'Filmic'
bpy.context.view_layer.update()

# ---- added for rendering (the .blend has no active camera and no usable light): camera, sun
cam_auto = bpy.data.cameras.new('AutoCamera')
cam_auto.lens = 50.0
cam_auto.sensor_width = 36.0
cam_auto.clip_end = 1000.0
ob_auto_camera = bpy.data.objects.new('AutoCamera', cam_auto)
scene.collection.objects.link(ob_auto_camera)
ob_auto_camera.location = (6.30723, -7.74114, 5.23459)
ob_auto_camera.rotation_euler = (1.09748, -7.21219e-08, 0.694738)
scene.camera = ob_auto_camera
light_auto_sun = bpy.data.lights.new('AutoSun', 'SUN')
light_auto_sun.energy = 3.0
light_auto_sun.angle = 0.0523599
ob_auto_sun = bpy.data.objects.new('AutoSun', light_auto_sun)
scene.collection.objects.link(ob_auto_sun)
ob_auto_sun.rotation_euler = (0.872665, 0.174533, 0.523599)
bpy.context.view_layer.update()
